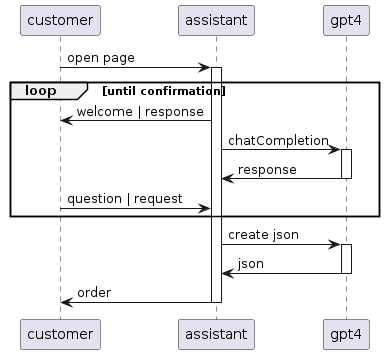

The diagram above was rendered by PlantUML. Its source (embedded in the PNG):
@startuml
customer -> assistant : open page
activate assistant

loop until confirmation

  customer <- assistant : welcome | response
  assistant -> gpt4 : chatCompletion
  activate gpt4
  assistant <- gpt4 : response
  deactivate gpt4

  customer -> assistant : question | request

end

assistant -> gpt4 : create json
activate gpt4
assistant <- gpt4 : json
deactivate gpt4

customer <- assistant: order
deactivate assistant

@enduml